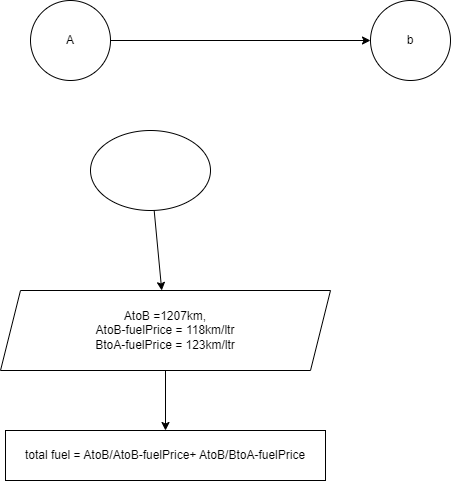

The diagram above was exported from draw.io. Its source (the exported page's mxGraphModel, read from the mxfile embedded in the PNG):
<mxGraphModel dx="782" dy="537" grid="1" gridSize="10" guides="1" tooltips="1" connect="1" arrows="1" fold="1" page="0" pageScale="1" pageWidth="850" pageHeight="1100" math="0" shadow="0">
  <root>
    <mxCell id="0" />
    <mxCell id="1" parent="0" />
    <mxCell id="5" value="" style="edgeStyle=none;html=1;" edge="1" parent="1" source="2" target="4">
      <mxGeometry relative="1" as="geometry" />
    </mxCell>
    <mxCell id="2" value="A" style="ellipse;whiteSpace=wrap;html=1;" vertex="1" parent="1">
      <mxGeometry x="40" y="170" width="80" height="80" as="geometry" />
    </mxCell>
    <mxCell id="4" value="b" style="ellipse;whiteSpace=wrap;html=1;" vertex="1" parent="1">
      <mxGeometry x="380" y="170" width="80" height="80" as="geometry" />
    </mxCell>
    <mxCell id="8" value="" style="edgeStyle=none;html=1;" edge="1" parent="1" source="6" target="7">
      <mxGeometry relative="1" as="geometry" />
    </mxCell>
    <mxCell id="6" value="" style="ellipse;whiteSpace=wrap;html=1;" vertex="1" parent="1">
      <mxGeometry x="100" y="300" width="120" height="80" as="geometry" />
    </mxCell>
    <mxCell id="10" value="" style="edgeStyle=none;html=1;" edge="1" parent="1" source="7" target="9">
      <mxGeometry relative="1" as="geometry" />
    </mxCell>
    <mxCell id="7" value="AtoB =1207km,&lt;br&gt;AtoB-fuelPrice = 118km/ltr&lt;br&gt;BtoA-fuelPrice = 123km/ltr" style="shape=parallelogram;perimeter=parallelogramPerimeter;whiteSpace=wrap;html=1;fixedSize=1;" vertex="1" parent="1">
      <mxGeometry x="10" y="460" width="330" height="80" as="geometry" />
    </mxCell>
    <mxCell id="9" value="total fuel = AtoB/AtoB-fuelPrice+ AtoB/BtoA-fuelPrice" style="whiteSpace=wrap;html=1;" vertex="1" parent="1">
      <mxGeometry x="15" y="600" width="320" height="50" as="geometry" />
    </mxCell>
  </root>
</mxGraphModel>